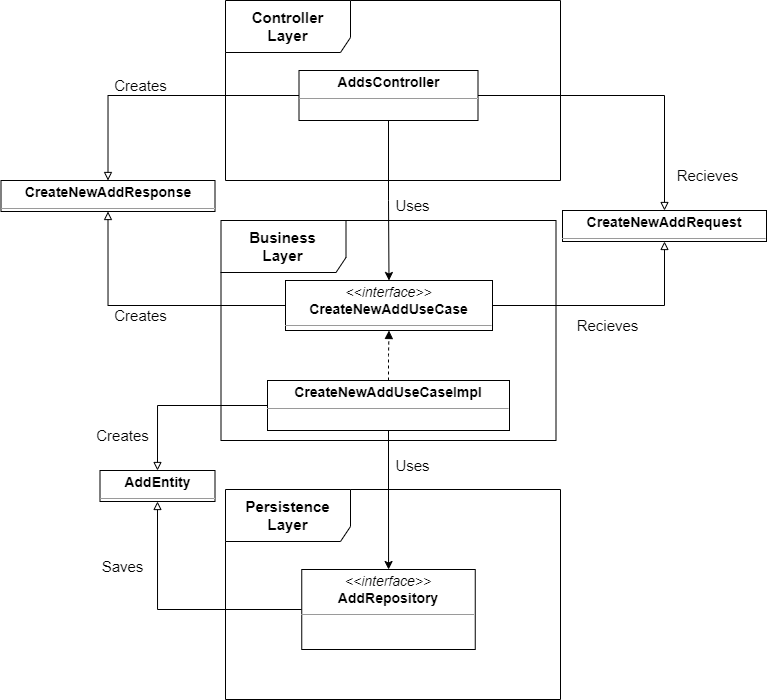

The diagram above was exported from draw.io. Its source (the exported page's mxGraphModel, read from the mxfile embedded in the PNG):
<mxGraphModel dx="1802" dy="527" grid="1" gridSize="10" guides="1" tooltips="1" connect="1" arrows="1" fold="1" page="1" pageScale="1" pageWidth="850" pageHeight="1100" math="0" shadow="0">
  <root>
    <mxCell id="0" />
    <mxCell id="1" parent="0" />
    <mxCell id="_8UKATetZP_3B63bUUX3-51" value="&lt;b style=&quot;font-size: 15px;&quot;&gt;Persistence&lt;br&gt;Layer&lt;/b&gt;" style="shape=umlFrame;whiteSpace=wrap;html=1;width=125;height=52;" parent="1" vertex="1">
      <mxGeometry x="133" y="1549" width="335" height="210" as="geometry" />
    </mxCell>
    <mxCell id="_8UKATetZP_3B63bUUX3-50" value="&lt;b style=&quot;font-size: 15px;&quot;&gt;Business&lt;br&gt;Layer&lt;/b&gt;" style="shape=umlFrame;whiteSpace=wrap;html=1;width=125;height=52;" parent="1" vertex="1">
      <mxGeometry x="128.5" y="1280" width="335" height="220" as="geometry" />
    </mxCell>
    <mxCell id="_8UKATetZP_3B63bUUX3-49" value="&lt;b style=&quot;font-size: 15px;&quot;&gt;Controller&lt;br&gt;Layer&lt;/b&gt;" style="shape=umlFrame;whiteSpace=wrap;html=1;width=125;height=52;" parent="1" vertex="1">
      <mxGeometry x="133" y="1060" width="335" height="180" as="geometry" />
    </mxCell>
    <mxCell id="_8UKATetZP_3B63bUUX3-3" value="&lt;p style=&quot;margin:0px;margin-top:4px;text-align:center;&quot;&gt;&lt;b&gt;AddEntity&lt;/b&gt;&lt;/p&gt;&lt;hr size=&quot;1&quot;/&gt;" style="verticalAlign=top;align=left;overflow=fill;fontSize=14;fontFamily=Helvetica;html=1;rounded=0;shadow=0;comic=0;labelBackgroundColor=none;strokeWidth=1;" parent="1" vertex="1">
      <mxGeometry x="7.5" y="1530" width="115" height="31" as="geometry" />
    </mxCell>
    <mxCell id="_8UKATetZP_3B63bUUX3-59" style="edgeStyle=orthogonalEdgeStyle;rounded=0;orthogonalLoop=1;jettySize=auto;html=1;exitX=0;exitY=0.5;exitDx=0;exitDy=0;entryX=0.5;entryY=1;entryDx=0;entryDy=0;strokeColor=#000000;fontSize=15;endArrow=block;endFill=0;" parent="1" source="_8UKATetZP_3B63bUUX3-4" target="_8UKATetZP_3B63bUUX3-3" edge="1">
      <mxGeometry relative="1" as="geometry" />
    </mxCell>
    <mxCell id="_8UKATetZP_3B63bUUX3-4" value="&lt;p style=&quot;margin:0px;margin-top:4px;text-align:center;&quot;&gt;&lt;i&gt;&amp;lt;&amp;lt;interface&amp;gt;&amp;gt;&lt;/i&gt;&lt;br/&gt;&lt;b&gt;AddRepository&lt;/b&gt;&lt;/p&gt;&lt;hr size=&quot;1&quot;/&gt;" style="verticalAlign=top;align=left;overflow=fill;fontSize=14;fontFamily=Helvetica;html=1;rounded=0;shadow=0;comic=0;labelBackgroundColor=none;strokeWidth=1;" parent="1" vertex="1">
      <mxGeometry x="209.25" y="1629" width="173.5" height="80" as="geometry" />
    </mxCell>
    <mxCell id="_8UKATetZP_3B63bUUX3-52" style="edgeStyle=orthogonalEdgeStyle;rounded=0;orthogonalLoop=1;jettySize=auto;html=1;exitX=1;exitY=0.5;exitDx=0;exitDy=0;entryX=0.5;entryY=0;entryDx=0;entryDy=0;fontSize=15;endArrow=block;endFill=0;" parent="1" source="_8UKATetZP_3B63bUUX3-5" target="_8UKATetZP_3B63bUUX3-6" edge="1">
      <mxGeometry relative="1" as="geometry" />
    </mxCell>
    <mxCell id="_8UKATetZP_3B63bUUX3-58" style="edgeStyle=orthogonalEdgeStyle;rounded=0;orthogonalLoop=1;jettySize=auto;html=1;exitX=0.5;exitY=1;exitDx=0;exitDy=0;entryX=0.5;entryY=0;entryDx=0;entryDy=0;fontSize=15;" parent="1" source="_8UKATetZP_3B63bUUX3-5" target="_8UKATetZP_3B63bUUX3-8" edge="1">
      <mxGeometry relative="1" as="geometry" />
    </mxCell>
    <mxCell id="_8UKATetZP_3B63bUUX3-68" style="edgeStyle=orthogonalEdgeStyle;rounded=0;orthogonalLoop=1;jettySize=auto;html=1;exitX=0;exitY=0.5;exitDx=0;exitDy=0;entryX=0.5;entryY=0;entryDx=0;entryDy=0;strokeColor=#000000;fontSize=15;endArrow=block;endFill=0;" parent="1" source="_8UKATetZP_3B63bUUX3-5" target="_8UKATetZP_3B63bUUX3-7" edge="1">
      <mxGeometry relative="1" as="geometry" />
    </mxCell>
    <mxCell id="_8UKATetZP_3B63bUUX3-5" value="&lt;p style=&quot;margin:0px;margin-top:4px;text-align:center;&quot;&gt;&lt;b&gt;AddsController&lt;/b&gt;&lt;/p&gt;&lt;hr size=&quot;1&quot;/&gt;" style="verticalAlign=top;align=left;overflow=fill;fontSize=14;fontFamily=Helvetica;html=1;rounded=0;shadow=0;comic=0;labelBackgroundColor=none;strokeWidth=1;" parent="1" vertex="1">
      <mxGeometry x="206.5" y="1130" width="179" height="50" as="geometry" />
    </mxCell>
    <mxCell id="_8UKATetZP_3B63bUUX3-54" style="edgeStyle=orthogonalEdgeStyle;rounded=0;orthogonalLoop=1;jettySize=auto;html=1;exitX=1;exitY=0.5;exitDx=0;exitDy=0;entryX=0.5;entryY=1;entryDx=0;entryDy=0;fontSize=15;endArrow=block;endFill=0;" parent="1" source="_8UKATetZP_3B63bUUX3-8" target="_8UKATetZP_3B63bUUX3-6" edge="1">
      <mxGeometry relative="1" as="geometry" />
    </mxCell>
    <mxCell id="_8UKATetZP_3B63bUUX3-6" value="&lt;p style=&quot;margin:0px;margin-top:4px;text-align:center;&quot;&gt;&lt;b&gt;CreateNewAddRequest&lt;/b&gt;&lt;/p&gt;&lt;hr size=&quot;1&quot;/&gt;" style="verticalAlign=top;align=left;overflow=fill;fontSize=14;fontFamily=Helvetica;html=1;rounded=0;shadow=0;comic=0;labelBackgroundColor=none;strokeWidth=1;" parent="1" vertex="1">
      <mxGeometry x="470" y="1270" width="204" height="31" as="geometry" />
    </mxCell>
    <mxCell id="_8UKATetZP_3B63bUUX3-7" value="&lt;p style=&quot;margin:0px;margin-top:4px;text-align:center;&quot;&gt;&lt;b&gt;CreateNewAddResponse&lt;/b&gt;&lt;/p&gt;&lt;hr size=&quot;1&quot;/&gt;" style="verticalAlign=top;align=left;overflow=fill;fontSize=14;fontFamily=Helvetica;html=1;rounded=0;shadow=0;comic=0;labelBackgroundColor=none;strokeWidth=1;" parent="1" vertex="1">
      <mxGeometry x="-91.5" y="1240" width="214" height="31" as="geometry" />
    </mxCell>
    <mxCell id="_8UKATetZP_3B63bUUX3-66" style="edgeStyle=orthogonalEdgeStyle;rounded=0;orthogonalLoop=1;jettySize=auto;html=1;exitX=0;exitY=0.5;exitDx=0;exitDy=0;entryX=0.5;entryY=1;entryDx=0;entryDy=0;strokeColor=#000000;fontSize=15;endArrow=block;endFill=0;" parent="1" source="_8UKATetZP_3B63bUUX3-8" target="_8UKATetZP_3B63bUUX3-7" edge="1">
      <mxGeometry relative="1" as="geometry" />
    </mxCell>
    <mxCell id="_8UKATetZP_3B63bUUX3-8" value="&lt;p style=&quot;margin:0px;margin-top:4px;text-align:center;&quot;&gt;&lt;i&gt;&amp;lt;&amp;lt;interface&amp;gt;&amp;gt;&lt;/i&gt;&lt;br/&gt;&lt;b&gt;CreateNewAddUseCase&lt;/b&gt;&lt;/p&gt;&lt;hr size=&quot;1&quot;/&gt;" style="verticalAlign=top;align=left;overflow=fill;fontSize=14;fontFamily=Helvetica;html=1;rounded=0;shadow=0;comic=0;labelBackgroundColor=none;strokeWidth=1;" parent="1" vertex="1">
      <mxGeometry x="193" y="1340" width="207" height="50" as="geometry" />
    </mxCell>
    <mxCell id="_8UKATetZP_3B63bUUX3-56" style="edgeStyle=orthogonalEdgeStyle;rounded=0;orthogonalLoop=1;jettySize=auto;html=1;exitX=0;exitY=0.5;exitDx=0;exitDy=0;entryX=0.5;entryY=0;entryDx=0;entryDy=0;fontSize=15;endArrow=block;endFill=0;" parent="1" source="_8UKATetZP_3B63bUUX3-9" target="_8UKATetZP_3B63bUUX3-3" edge="1">
      <mxGeometry relative="1" as="geometry">
        <Array as="points">
          <mxPoint x="65" y="1465" />
        </Array>
      </mxGeometry>
    </mxCell>
    <mxCell id="_8UKATetZP_3B63bUUX3-61" style="edgeStyle=orthogonalEdgeStyle;rounded=0;orthogonalLoop=1;jettySize=auto;html=1;exitX=0.5;exitY=1;exitDx=0;exitDy=0;strokeColor=#000000;fontSize=15;" parent="1" source="_8UKATetZP_3B63bUUX3-9" target="_8UKATetZP_3B63bUUX3-4" edge="1">
      <mxGeometry relative="1" as="geometry" />
    </mxCell>
    <mxCell id="_8UKATetZP_3B63bUUX3-9" value="&lt;p style=&quot;margin:0px;margin-top:4px;text-align:center;&quot;&gt;&lt;b&gt;CreateNewAddUseCaseImpl&lt;/b&gt;&lt;/p&gt;&lt;hr size=&quot;1&quot;/&gt;" style="verticalAlign=top;align=left;overflow=fill;fontSize=14;fontFamily=Helvetica;html=1;rounded=0;shadow=0;comic=0;labelBackgroundColor=none;strokeWidth=1;" parent="1" vertex="1">
      <mxGeometry x="175" y="1440" width="242" height="50" as="geometry" />
    </mxCell>
    <mxCell id="_8UKATetZP_3B63bUUX3-32" value="" style="html=1;rounded=0;edgeStyle=orthogonalEdgeStyle;dashed=1;startArrow=none;endArrow=block;strokeColor=#000000;exitX=0.5;exitY=0;exitDx=0;exitDy=0;entryX=0.5;entryY=1;entryDx=0;entryDy=0;" parent="1" source="_8UKATetZP_3B63bUUX3-9" target="_8UKATetZP_3B63bUUX3-8" edge="1">
      <mxGeometry width="50" height="50" relative="1" as="geometry">
        <Array as="points" />
        <mxPoint x="296" y="1419" as="sourcePoint" />
      </mxGeometry>
    </mxCell>
    <mxCell id="_8UKATetZP_3B63bUUX3-53" value="Recieves" style="text;html=1;align=center;verticalAlign=middle;resizable=0;points=[];autosize=1;strokeColor=none;fillColor=none;fontSize=15;" parent="1" vertex="1">
      <mxGeometry x="570" y="1220" width="90" height="30" as="geometry" />
    </mxCell>
    <mxCell id="_8UKATetZP_3B63bUUX3-57" value="Creates" style="text;html=1;align=center;verticalAlign=middle;resizable=0;points=[];autosize=1;strokeColor=none;fillColor=none;fontSize=15;" parent="1" vertex="1">
      <mxGeometry x="-10" y="1480" width="80" height="30" as="geometry" />
    </mxCell>
    <mxCell id="_8UKATetZP_3B63bUUX3-60" value="Saves" style="text;html=1;align=center;verticalAlign=middle;resizable=0;points=[];autosize=1;strokeColor=none;fillColor=none;fontSize=15;" parent="1" vertex="1">
      <mxGeometry x="-5" y="1611" width="70" height="30" as="geometry" />
    </mxCell>
    <mxCell id="_8UKATetZP_3B63bUUX3-62" value="Recieves" style="text;html=1;align=center;verticalAlign=middle;resizable=0;points=[];autosize=1;strokeColor=none;fillColor=none;fontSize=15;" parent="1" vertex="1">
      <mxGeometry x="470" y="1370" width="90" height="30" as="geometry" />
    </mxCell>
    <mxCell id="_8UKATetZP_3B63bUUX3-63" value="Uses" style="text;html=1;align=center;verticalAlign=middle;resizable=0;points=[];autosize=1;strokeColor=none;fillColor=none;fontSize=15;" parent="1" vertex="1">
      <mxGeometry x="290" y="1510" width="60" height="30" as="geometry" />
    </mxCell>
    <mxCell id="_8UKATetZP_3B63bUUX3-64" value="Uses" style="text;html=1;align=center;verticalAlign=middle;resizable=0;points=[];autosize=1;strokeColor=none;fillColor=none;fontSize=15;" parent="1" vertex="1">
      <mxGeometry x="290" y="1250" width="60" height="30" as="geometry" />
    </mxCell>
    <mxCell id="_8UKATetZP_3B63bUUX3-67" value="Creates" style="text;html=1;align=center;verticalAlign=middle;resizable=0;points=[];autosize=1;strokeColor=none;fillColor=none;fontSize=15;" parent="1" vertex="1">
      <mxGeometry x="7.5" y="1360" width="80" height="30" as="geometry" />
    </mxCell>
    <mxCell id="_8UKATetZP_3B63bUUX3-69" value="Creates" style="text;html=1;align=center;verticalAlign=middle;resizable=0;points=[];autosize=1;strokeColor=none;fillColor=none;fontSize=15;" parent="1" vertex="1">
      <mxGeometry x="7.5" y="1130" width="80" height="30" as="geometry" />
    </mxCell>
  </root>
</mxGraphModel>